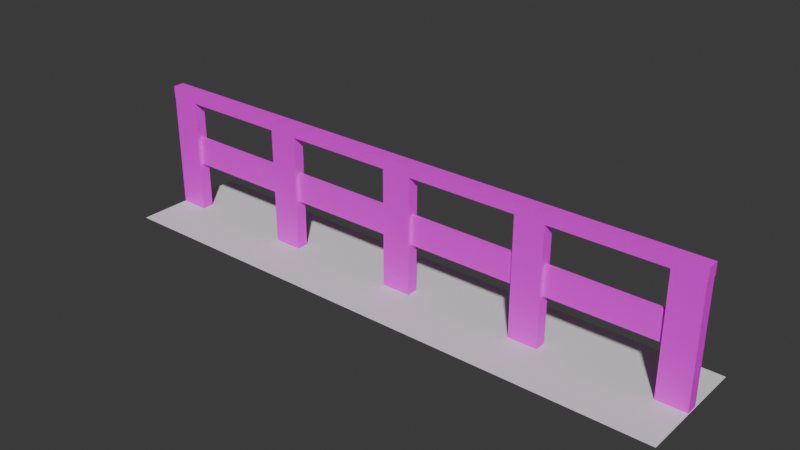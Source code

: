 # Source: Singular-Fence.blend  (saved by Blender 4.2.66; exported with 4.5.12 LTS)
import bpy
from mathutils import Matrix  # noqa: F401  (used for matrix-valued properties, if any)

bpy.ops.wm.read_factory_settings(use_empty=True)
scene = bpy.context.scene
scene.name = 'Scene'

# ---- collections
col_collection = bpy.data.collections.new('Collection'); scene.collection.children.link(col_collection)

# ---- images (referenced by path relative to the original .blend; pixels are not part of the script)
import os
ASSET_DIR = os.environ.get("B2B_ASSET_DIR", "")  # directory of the original .blend (textures are referenced by path, not embedded)
HERE = os.path.dirname(os.path.abspath(__file__))  # packed textures are extracted next to this script under _unpacked/

def load_image(name, relpath, width, height, colorspace="sRGB"):
    """Load a texture the original file referenced (path relative to the .blend, or extracted next to this script)."""
    p = next((c for c in (os.path.join(HERE, relpath), os.path.join(ASSET_DIR, relpath)) if relpath and os.path.exists(c)), "")
    if p:
        img = bpy.data.images.load(p, check_existing=True)
        img.name = name
    else:  # same state as the original file: an image datablock whose file is absent (Cycles renders it pink)
        img = bpy.data.images.new(name, width, height)
        img.source = "FILE"
        img.filepath = "//" + (relpath or name)
    img.colorspace_settings.name = colorspace
    return img
img_wood_cabinet_worn_long_diff_4k_jpg_001 = load_image('wood_cabinet_worn_long_diff_4k.jpg.001', 'wood_cabinet_worn_long_4k.blend/textures/wood_cabinet_worn_long_diff_4k.jpg', 1024, 1024, 'sRGB')

# ---- materials (node trees are filled in below, after node groups)
mat_material_001 = bpy.data.materials.new('Material.001')

# ---- material node trees
mat_material_001.use_nodes = True; mat_material_001.node_tree.nodes.clear()
_N = mat_material_001.node_tree.nodes; _L = mat_material_001.node_tree.links
n0 = _N.new('ShaderNodeBsdfPrincipled'); n0.name = 'Principled BSDF'; n0.location = (10, 300)
n1 = _N.new('ShaderNodeOutputMaterial'); n1.name = 'Material Output'; n1.location = (300, 300)
n2 = _N.new('ShaderNodeTexImage'); n2.name = 'Image Texture'; n2.location = (-329, 244)
n2.image = img_wood_cabinet_worn_long_diff_4k_jpg_001
_L.new(n0.outputs[0], n1.inputs[0])
_L.new(n2.outputs[0], n0.inputs[0])
n1.is_active_output = True

# ---- world
world_world = bpy.data.worlds.new('World'); scene.world = world_world
world_world.use_nodes = True; world_world.node_tree.nodes.clear()
_N = world_world.node_tree.nodes; _L = world_world.node_tree.links
n0 = _N.new('ShaderNodeOutputWorld'); n0.name = 'World Output'; n0.location = (300, 300)
n1 = _N.new('ShaderNodeBackground'); n1.name = 'Background'; n1.location = (10, 300)
n1.inputs[0].default_value = (0.05088, 0.05088, 0.05088, 1.0)
_L.new(n1.outputs[0], n0.inputs[0])
n0.is_active_output = True
world_world.color = (0.05088, 0.05088, 0.05088)
world_world.sun_shadow_jitter_overblur = 0.0

# ---- meshes
me_plane = bpy.data.meshes.new('Plane')
me_plane.from_pydata([(-1.0, -1.0, 0.0), (1.0, -1.0, 0.0), (-1.0, 1.0, 0.0), (1.0, 1.0, 0.0)], [], [(0, 1, 3, 2)])
_uv = me_plane.uv_layers.new(name='UVMap')
_uv.uv.foreach_set('vector', [0.0, 0.0, 1.0, 0.0, 1.0, 1.0, 0.0, 1.0])
me_plane.update()
me_cube_001 = bpy.data.meshes.new('Cube.001')
me_cube_001.from_pydata([(-1.0, -1.0, -1.0), (-1.0, -1.0, 1.0), (-1.0, 1.0, -1.0), (-1.0, 1.0, 1.0), (1.0, -1.0, -1.0), (1.0, -1.0, 1.0), (1.0, 1.0, -1.0), (1.0, 1.0, 1.0)], [], [(0, 1, 3, 2), (2, 3, 7, 6), (6, 7, 5, 4), (4, 5, 1, 0), (2, 6, 4, 0), (7, 3, 1, 5)])
_uv = me_cube_001.uv_layers.new(name='UVMap')
_uv.uv.foreach_set('vector', [0.375, 0.0, 0.625, 0.0, 0.625, 0.25, 0.375, 0.25, 0.375, 0.25, 0.625, 0.25, 0.625, 0.5, 0.375, 0.5, 0.375, 0.5, 0.625, 0.5, 0.625, 0.75, 0.375, 0.75, 0.375, 0.75, 0.625, 0.75, 0.625, 1.0, 0.375, 1.0, 0.125, 0.5, 0.375, 0.5, 0.375, 0.75, 0.125, 0.75, 0.625, 0.5, 0.875, 0.5, 0.875, 0.75, 0.625, 0.75])
me_cube_001.materials.append(mat_material_001)
me_cube_001.update()
me_cube_002 = bpy.data.meshes.new('Cube.002')
me_cube_002.from_pydata([(-1.0, -1.0, -1.0), (-1.0, -1.0, 1.0), (-1.0, 1.0, -1.0), (-1.0, 1.0, 1.0), (1.0, -1.0, -1.0), (1.0, -1.0, 1.0), (1.0, 1.0, -1.0), (1.0, 1.0, 1.0)], [], [(0, 1, 3, 2), (2, 3, 7, 6), (6, 7, 5, 4), (4, 5, 1, 0), (2, 6, 4, 0), (7, 3, 1, 5)])
_uv = me_cube_002.uv_layers.new(name='UVMap')
_uv.uv.foreach_set('vector', [0.375, 0.0, 0.625, 0.0, 0.625, 0.25, 0.375, 0.25, 0.375, 0.25, 0.625, 0.25, 0.625, 0.5, 0.375, 0.5, 0.375, 0.5, 0.625, 0.5, 0.625, 0.75, 0.375, 0.75, 0.375, 0.75, 0.625, 0.75, 0.625, 1.0, 0.375, 1.0, 0.125, 0.5, 0.375, 0.5, 0.375, 0.75, 0.125, 0.75, 0.625, 0.5, 0.875, 0.5, 0.875, 0.75, 0.625, 0.75])
me_cube_002.materials.append(mat_material_001)
me_cube_002.update()
me_cube_003 = bpy.data.meshes.new('Cube.003')
me_cube_003.from_pydata([(-1.0, -1.0, -1.0), (-1.0, -1.0, 1.0), (-1.0, 1.0, -1.0), (-1.0, 1.0, 1.0), (1.0, -1.0, -1.0), (1.0, -1.0, 1.0), (1.0, 1.0, -1.0), (1.0, 1.0, 1.0)], [], [(0, 1, 3, 2), (2, 3, 7, 6), (6, 7, 5, 4), (4, 5, 1, 0), (2, 6, 4, 0), (7, 3, 1, 5)])
_uv = me_cube_003.uv_layers.new(name='UVMap')
_uv.uv.foreach_set('vector', [0.375, 0.0, 0.625, 0.0, 0.625, 0.25, 0.375, 0.25, 0.375, 0.25, 0.625, 0.25, 0.625, 0.5, 0.375, 0.5, 0.375, 0.5, 0.625, 0.5, 0.625, 0.75, 0.375, 0.75, 0.375, 0.75, 0.625, 0.75, 0.625, 1.0, 0.375, 1.0, 0.125, 0.5, 0.375, 0.5, 0.375, 0.75, 0.125, 0.75, 0.625, 0.5, 0.875, 0.5, 0.875, 0.75, 0.625, 0.75])
me_cube_003.materials.append(mat_material_001)
me_cube_003.update()

# ---- objects
ob_plane = bpy.data.objects.new('Plane', me_plane)
ob_cube = bpy.data.objects.new('Cube', me_cube_001)
ob_cube_001 = bpy.data.objects.new('Cube.001', me_cube_002)
ob_cube_002 = bpy.data.objects.new('Cube.002', me_cube_003)

# ---- transforms, parenting, visibility, modifiers, constraints
ob_plane.location = (0.0, 0.0, 0.0)
ob_plane.scale = (5.0, 1.0, 1.0)
ob_cube.location = (-4.74, 0.0, 1.0)
ob_cube.scale = (0.25, 0.1, 1.0)
_m = ob_cube.modifiers.new('Array', 'ARRAY')
_m.count = 5
_m.relative_offset_displace = (4.74, 0.0, 0.0)
ob_cube_001.location = (0.0, 0.0, 1.101)
ob_cube_001.scale = (4.8, 0.03, 0.25)
ob_cube_002.location = (0.0, 0.0, 2.1)
ob_cube_002.scale = (5.0, 0.1, 0.1)

# ---- collection membership
col_collection.objects.link(ob_plane)
col_collection.objects.link(ob_cube)
col_collection.objects.link(ob_cube_001)
col_collection.objects.link(ob_cube_002)

# ---- scene / render settings (as saved in the file)
scene.frame_start = 1; scene.frame_end = 250; scene.frame_set(1)
scene.render.engine = 'BLENDER_EEVEE_NEXT'
bpy.context.view_layer.update()

# ---- added for rendering (the .blend has no active camera and no usable light): camera, sun
cam_auto = bpy.data.cameras.new('AutoCamera')
cam_auto.lens = 50.0
cam_auto.sensor_width = 36.0
cam_auto.clip_end = 1000.0
ob_auto_camera = bpy.data.objects.new('AutoCamera', cam_auto)
scene.collection.objects.link(ob_auto_camera)
ob_auto_camera.location = (9.65254, -11.583, 8.82203)
ob_auto_camera.rotation_euler = (1.09748, -7.21219e-08, 0.694738)
scene.camera = ob_auto_camera
light_auto_sun = bpy.data.lights.new('AutoSun', 'SUN')
light_auto_sun.energy = 3.0
light_auto_sun.angle = 0.0523599
ob_auto_sun = bpy.data.objects.new('AutoSun', light_auto_sun)
scene.collection.objects.link(ob_auto_sun)
ob_auto_sun.rotation_euler = (0.872665, 0.174533, 0.523599)
bpy.context.view_layer.update()
